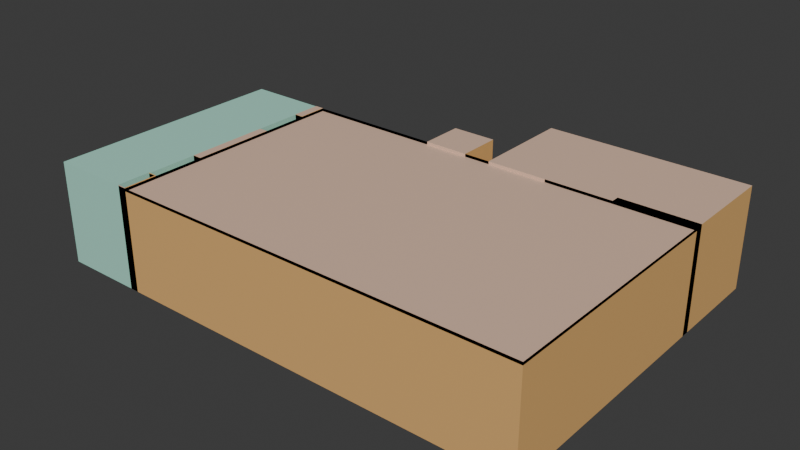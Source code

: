 # Source: office_room.blend  (saved by Blender 4.3.34; exported with 4.5.12 LTS)
import bpy
from mathutils import Matrix  # noqa: F401  (used for matrix-valued properties, if any)

bpy.ops.wm.read_factory_settings(use_empty=True)
scene = bpy.context.scene
scene.name = 'Scene'

# ---- collections
col_collection = bpy.data.collections.new('Collection'); scene.collection.children.link(col_collection)

# ---- materials (node trees are filled in below, after node groups)
mat_officeroof = bpy.data.materials.new('OfficeRoof')
mat_officeroof.diffuse_color = (0.8003, 0.6845, 0.06995, 1.0)
mat_bathroomwalls = bpy.data.materials.new('BathroomWalls')
mat_bathroomwalls.diffuse_color = (0.2717, 0.8001, 0.6752, 1.0)
mat_officefloor = bpy.data.materials.new('OfficeFloor')
mat_officefloor.alpha_threshold = 0.0
mat_officefloor.diffuse_color = (0.8009, 0.03698, 0.02765, 1.0)
mat_officefloor.roughness = 0.5
mat_officefloor.line_color = (0.0, 0.0, 0.0, 1.0)
mat_officewalls_001 = bpy.data.materials.new('OfficeWalls.001')
mat_officewalls_001.diffuse_color = (0.8001, 0.3744, 0.1233, 1.0)
mat_cubiclewall = bpy.data.materials.new('CubicleWall')
mat_cubiclewall.diffuse_color = (0.1271, 0.1676, 0.8001, 1.0)

# ---- material node trees
mat_officeroof.use_nodes = True; mat_officeroof.node_tree.nodes.clear()
_N = mat_officeroof.node_tree.nodes; _L = mat_officeroof.node_tree.links
n0 = _N.new('ShaderNodeBsdfPrincipled'); n0.name = 'Principled BSDF'; n0.location = (10, 300)
n0.inputs[0].default_value = (0.8001, 0.5478, 0.409, 1.0)
n1 = _N.new('ShaderNodeOutputMaterial'); n1.name = 'Material Output'; n1.location = (300, 300)
_L.new(n0.outputs[0], n1.inputs[0])
n1.is_active_output = True
mat_bathroomwalls.use_nodes = True; mat_bathroomwalls.node_tree.nodes.clear()
_N = mat_bathroomwalls.node_tree.nodes; _L = mat_bathroomwalls.node_tree.links
n0 = _N.new('ShaderNodeBsdfPrincipled'); n0.name = 'Principled BSDF'; n0.location = (10, 300)
n0.inputs[0].default_value = (0.4184, 0.8003, 0.6578, 1.0)
n1 = _N.new('ShaderNodeOutputMaterial'); n1.name = 'Material Output'; n1.location = (300, 300)
_L.new(n0.outputs[0], n1.inputs[0])
n1.is_active_output = True
mat_officefloor.use_nodes = True; mat_officefloor.node_tree.nodes.clear()
_N = mat_officefloor.node_tree.nodes; _L = mat_officefloor.node_tree.links
n0 = _N.new('ShaderNodeOutputMaterial'); n0.name = 'Material Output'; n0.location = (300, 300)
n1 = _N.new('ShaderNodeBsdfPrincipled'); n1.name = 'Principled BSDF'; n1.location = (10, 300)
n1.inputs[0].default_value = (0.114, 0.03169, 0.0087, 1.0)
n1.inputs[3].default_value = 1.45
_L.new(n1.outputs[0], n0.inputs[0])
n0.is_active_output = True
mat_officewalls_001.use_nodes = True; mat_officewalls_001.node_tree.nodes.clear()
_N = mat_officewalls_001.node_tree.nodes; _L = mat_officewalls_001.node_tree.links
n0 = _N.new('ShaderNodeBsdfPrincipled'); n0.name = 'Principled BSDF'; n0.location = (10, 300)
n0.inputs[0].default_value = (0.8004, 0.4644, 0.1689, 1.0)
n1 = _N.new('ShaderNodeOutputMaterial'); n1.name = 'Material Output'; n1.location = (300, 300)
_L.new(n0.outputs[0], n1.inputs[0])
n1.is_active_output = True
mat_cubiclewall.use_nodes = True; mat_cubiclewall.node_tree.nodes.clear()
_N = mat_cubiclewall.node_tree.nodes; _L = mat_cubiclewall.node_tree.links
n0 = _N.new('ShaderNodeBsdfPrincipled'); n0.name = 'Principled BSDF'; n0.location = (10, 300)
n0.inputs[0].default_value = (0.4602, 0.4525, 0.4036, 1.0)
n1 = _N.new('ShaderNodeOutputMaterial'); n1.name = 'Material Output'; n1.location = (300, 300)
_L.new(n0.outputs[0], n1.inputs[0])
n1.is_active_output = True

# ---- world
world_world = bpy.data.worlds.new('World'); scene.world = world_world
world_world.use_nodes = True; world_world.node_tree.nodes.clear()
_N = world_world.node_tree.nodes; _L = world_world.node_tree.links
n0 = _N.new('ShaderNodeOutputWorld'); n0.name = 'World Output'; n0.location = (300, 300)
n1 = _N.new('ShaderNodeBackground'); n1.name = 'Background'; n1.location = (10, 300)
n1.inputs[0].default_value = (0.05088, 0.05088, 0.05088, 1.0)
_L.new(n1.outputs[0], n0.inputs[0])
n0.is_active_output = True
world_world.color = (0.05088, 0.05088, 0.05088)
world_world.sun_shadow_jitter_overblur = 0.0

# ---- meshes
me_cube = bpy.data.meshes.new('Cube')
me_cube.from_pydata([(-1.0, -1.0, -1.0), (-1.0, -1.0, 1.0), (-1.0, 1.0, -1.0), (-1.0, 1.0, 1.0), (1.0, -1.0, -1.0), (1.0, -1.0, 1.0), (1.0, 1.0, -1.0), (1.0, 1.0, 1.0), (0.002529, 1.0, -1.0), (0.002529, 1.0, 1.0), (0.002529, -1.0, -1.0), (0.002529, -1.0, 1.0), (0.002529, 1.839, 1.0), (1.0, 1.839, 1.0), (1.0, 1.839, -1.0), (0.002529, 1.839, -1.0), (0.002529, 1.067, 1.0), (0.002529, 1.067, -1.0), (1.0, 1.067, -1.0), (1.0, 1.067, 1.0), (0.2956, 1.0, 1.0), (0.2956, -1.0, -1.0), (0.2956, 1.0, -1.0), (0.2956, -1.0, 1.0), (0.2956, 1.839, 1.0), (0.2956, 1.839, -1.0), (0.002529, 1.001, -1.008), (0.2956, 1.067, 1.0), (0.6245, 1.0, 1.0), (0.6245, -1.0, -1.0), (0.6245, 1.839, 1.0), (0.6245, 1.067, -1.0), (0.6245, 1.0, -1.0), (0.6245, -1.0, 1.0), (0.6245, 1.839, -1.0), (0.6245, 1.067, 1.0), (0.2956, 1.0, 0.9998), (0.002529, 1.0, 0.9998), (0.002529, 1.067, 0.9998), (0.2956, 1.067, 0.9998), (1.0, 1.0, 1.0), (1.0, 1.067, 1.0), (0.6245, 1.067, 1.0), (0.6245, 1.0, 1.0), (0.002529, 1.067, -1.008), (0.2956, 1.001, -1.008), (0.002529, 1.0, 0.1341), (0.6247, 1.0, 0.9998), (0.6247, 1.067, 0.9998), (0.6247, 1.067, 0.1341), (0.6247, 1.0, 0.1341), (-0.1262, 1.0, -1.0), (-0.1262, -1.0, 1.0), (-0.1262, 1.0, 1.0), (-0.1262, -1.0, -1.0), (-0.3428, 1.0, -1.0), (-0.3428, -1.0, 1.0), (-0.3428, 1.0, 1.0), (-0.3428, -1.0, -1.0), (-0.1262, 1.356, 1.0), (-0.1262, 1.356, -1.0), (-0.3428, 1.356, 1.0), (-0.3428, 1.356, -1.0), (-1.43, 1.0, -1.0), (-1.43, -1.0, -1.0), (-1.43, -1.0, 1.0), (-1.43, 1.0, 1.0), (-1.044, -1.0, -1.0), (-1.044, 1.0, -1.0), (-1.044, -1.0, 1.0), (-1.044, 1.0, 1.0), (-1.0, -0.7293, -1.0), (-1.0, -0.7293, 1.0), (-1.43, -0.7293, -1.0), (-1.43, -0.7293, 1.0), (-1.044, -0.7293, -1.0), (-1.044, -0.7293, 1.0), (-1.0, -0.3137, 1.0), (-1.43, -0.3137, 1.0), (-1.044, -0.3137, -1.0), (-1.0, -0.3137, -1.0), (-1.43, -0.3137, -1.0), (-1.044, -0.3137, 1.0), (-1.0, 0.7595, 1.0), (-1.43, 0.7595, 1.0), (-1.044, 0.7595, -1.0), (-1.0, 0.7595, -1.0), (-1.43, 0.7595, -1.0), (-1.044, 0.7595, 1.0), (-1.0, 0.3681, -1.0), (-1.43, 0.3681, -1.0), (-1.044, 0.3681, 1.0), (-1.0, 0.3681, 1.0), (-1.43, 0.3681, 1.0), (-1.044, 0.3681, -1.0), (-1.0, -0.7293, 0.994), (-1.0, -1.0, 0.994), (-1.044, -1.0, 0.994), (-1.044, -0.7293, 0.994), (-1.0, 0.3681, 1.002), (-1.0, -0.3137, 1.002), (-1.044, -0.3137, 1.002), (-1.044, 0.3681, 1.002), (-1.0, 1.0, 1.007), (-1.044, 1.0, 1.007), (-1.044, 0.7595, 1.007), (-1.0, 0.7595, 1.007), (-1.0, 0.3681, 0.6888), (-1.0, 0.7595, 0.6888), (-1.044, 0.7595, 0.6888), (-1.044, 0.3681, 0.6888), (-1.044, -0.3137, 0.7321), (-1.044, -0.7293, 0.7321), (-1.0, -0.7293, 0.7321), (-1.0, -0.3137, 0.7321), (0.2956, 1.0, 0.5207), (0.2956, 1.067, 0.5207), (0.6247, 1.0, 0.5207), (0.6247, 1.067, 0.5207), (0.002529, 1.067, -1.0), (0.2956, 1.067, -1.0), (0.002529, 1.067, 0.1341), (0.2956, 1.067, -1.008), (0.002529, 1.001, 0.9998), (0.2956, 1.001, 0.9998), (0.002529, 1.001, 0.1341), (0.2956, 1.067, 0.9991), (0.002529, 1.067, 0.9991), (0.2956, 1.001, 0.9991), (0.002529, 1.001, 0.9991), (-1.0, -1.0, 1.016), (-1.0, -0.7293, 1.016), (-1.044, -1.0, 1.016), (-1.044, -0.7293, 1.016), (-1.0, 0.7595, 0.9441), (-1.0, 1.0, 0.9441), (0.6245, 1.0, 0.9441), (1.0, 1.0, 0.9441), (1.0, -1.0, 0.9441), (-0.3428, -1.0, 0.9441), (-1.0, -1.0, 0.9441), (-0.1262, 1.0, 0.9441), (0.002529, 1.0, 0.9441), (0.2956, -1.0, 0.9441), (0.002529, -1.0, 0.9441), (0.2956, 1.0, 0.9441), (0.6245, -1.0, 0.9441), (-0.3428, 1.0, 0.9441), (-0.1262, -1.0, 0.9441), (-1.0, -0.7293, 0.9441), (-1.0, -0.3137, 0.9441), (-1.0, 0.3681, 0.9441)], [], [(70, 66, 63, 68), (17, 15, 12, 16), (6, 4, 5, 7), (75, 98, 95, 71), (0, 67, 97, 96), (68, 2, 103, 104), (51, 8, 9, 53), (67, 64, 65, 69), (19, 13, 14, 18), (22, 32, 31, 18, 14, 34, 25, 15, 17, 119, 120), (3, 2, 68, 70), (128, 129, 26, 45), (28, 7, 19, 35), (7, 6, 18, 19), (44, 122, 45, 26), (9, 20, 27, 16), (129, 127, 44, 26), (30, 24, 12, 15, 25, 34, 14, 13), (89, 99, 100, 80), (0, 1, 69, 67), (62, 60, 59, 61), (35, 27, 16, 12, 24, 30, 13, 19), (55, 62, 61, 57), (23, 11, 144, 143), (6, 40, 43, 32), (20, 28, 35, 27), (83, 3, 70, 88), (2, 55, 57, 3), (36, 37, 38, 39), (127, 126, 122, 44), (47, 36, 115, 117), (40, 43, 42, 41), (31, 42, 41, 18), (18, 6, 40, 41), (32, 43, 42, 31), (126, 128, 45, 122), (49, 50, 47, 48), (36, 39, 116, 115), (115, 116, 118, 117), (39, 48, 118, 116), (56, 52, 11, 23, 33, 5, 4, 29, 21, 10, 54, 58, 0, 1), (53, 59, 60, 51), (51, 60, 62, 55), (57, 61, 59, 53), (32, 22, 8, 51, 55, 2, 86, 89, 80, 71, 0, 58, 54, 10, 21, 29, 4, 6), (96, 97, 132, 130), (88, 91, 82, 76, 69, 65, 74, 78, 93, 84, 66, 70), (107, 110, 109, 108), (80, 79, 75, 71), (95, 131, 130, 96), (94, 102, 99, 89), (2, 103, 106, 86), (77, 82, 111, 114), (80, 100, 101, 79), (67, 97, 98, 75), (84, 93, 78, 74, 65, 64, 73, 81, 90, 87, 63, 66), (85, 105, 104, 68), (83, 88, 109, 108), (103, 106, 105, 104), (99, 100, 101, 102), (71, 95, 96, 0), (79, 101, 102, 94), (77, 92, 91, 82), (86, 106, 105, 85), (86, 85, 94, 89), (75, 79, 94, 85, 68, 63, 87, 90, 81, 73, 64, 67), (91, 92, 107, 110), (88, 109, 110, 91), (92, 107, 108, 83), (113, 112, 111, 114), (76, 72, 113, 112), (72, 113, 114, 77), (82, 111, 112, 76), (125, 123, 38, 37, 46), (48, 47, 117, 118), (17, 119, 121), (127, 129, 128, 126), (39, 38, 123, 124), (98, 95, 131, 133), (97, 132, 133, 98), (147, 141, 142, 145, 136, 137, 138, 146, 143, 144, 148, 139, 140, 149, 150, 151, 134, 135), (7, 5, 138, 137), (1, 72, 149, 140), (33, 23, 143, 146), (57, 53, 141, 147), (83, 3, 135, 134), (5, 33, 146, 138), (11, 52, 148, 144), (72, 77, 150, 149), (56, 1, 140, 139), (52, 56, 139, 148), (28, 7, 137, 136), (3, 57, 147, 135), (9, 20, 145, 142), (53, 9, 142, 141), (20, 28, 136, 145), (77, 92, 151, 150), (92, 83, 134, 151)])
me_cube.polygons.foreach_set('material_index', [1, 3, 3, 3, 0, 0, 3, 1, 3, 2, 3, 3, 0, 0, 0, 0, 0, 3, 3, 3, 3, 0, 3, 3, 3, 0, 0, 3, 0, 3, 3, 0, 3, 3, 3, 3, 0, 0, 3, 3, 3, 3, 2, 0, 2, 0, 1, 3, 2, 3, 0, 3, 0, 3, 1, 1, 1, 0, 0, 0, 3, 1, 0, 3, 2, 1, 0, 1, 3, 3, 0, 3, 1, 0, 0, 0, 0, 0, 3, 1, 0, 3, 0, 3, 0, 0, 3, 3, 3, 3, 3, 0, 3, 0, 3, 0, 0, 3])
_uv = me_cube.uv_layers.new(name='UVMap')
_uv.uv.foreach_set('vector', [0.625, 0.25, 0.625, 0.25, 0.375, 0.25, 0.375, 0.25, 0.375, 0.375, 0.375, 0.375, 0.625, 0.375, 0.625, 0.375, 0.375, 0.5, 0.375, 0.75, 0.625, 0.75, 0.625, 0.5, 0.125, 0.625, 0.125, 0.625, 0.125, 0.625, 0.125, 0.625, 0.375, 1.0, 0.375, 1.0, 0.375, 1.0, 0.375, 1.0, 0.375, 0.25, 0.375, 0.25, 0.375, 0.25, 0.375, 0.25, 0.375, 0.3125, 0.375, 0.375, 0.625, 0.375, 0.625, 0.3125, 0.375, 1.0, 0.375, 1.0, 0.625, 1.0, 0.625, 1.0, 0.625, 0.5, 0.625, 0.5, 0.375, 0.5, 0.375, 0.5, 0.3125, 0.5, 0.3438, 0.5, 0.3438, 0.5, 0.375, 0.5, 0.375, 0.5, 0.3438, 0.5, 0.3125, 0.5, 0.25, 0.5, 0.25, 0.5, 0.25, 0.5, 0.3125, 0.5, 0.625, 0.25, 0.375, 0.25, 0.375, 0.25, 0.625, 0.25, 0.3125, 0.5, 0.25, 0.5, 0.25, 0.5, 0.3125, 0.5, 0.6562, 0.5, 0.625, 0.5, 0.625, 0.5, 0.6562, 0.5, 0.625, 0.5, 0.375, 0.5, 0.375, 0.5, 0.625, 0.5, 0.25, 0.5, 0.3125, 0.5, 0.3125, 0.5, 0.25, 0.5, 0.75, 0.5, 0.6875, 0.5, 0.6875, 0.5, 0.75, 0.5, 0.25, 0.5, 0.25, 0.5, 0.25, 0.5, 0.25, 0.5, 0.625, 0.4688, 0.625, 0.4375, 0.625, 0.375, 0.375, 0.375, 0.375, 0.4375, 0.375, 0.4688, 0.375, 0.5, 0.625, 0.5, 0.125, 0.5469, 0.125, 0.5469, 0.125, 0.5625, 0.125, 0.5625, 0.375, 1.0, 0.625, 1.0, 0.625, 1.0, 0.375, 1.0, 0.375, 0.2812, 0.375, 0.3125, 0.625, 0.3125, 0.625, 0.2812, 0.6562, 0.5, 0.6875, 0.5, 0.75, 0.5, 0.75, 0.5, 0.6875, 0.5, 0.6562, 0.5, 0.625, 0.5, 0.625, 0.5, 0.375, 0.2812, 0.375, 0.2812, 0.625, 0.2812, 0.625, 0.2812, 0.625, 0.8125, 0.625, 0.875, 0.625, 0.875, 0.625, 0.8125, 0.375, 0.5, 0.375, 0.5, 0.3438, 0.5, 0.3438, 0.5, 0.6875, 0.5, 0.6562, 0.5, 0.6562, 0.5, 0.6875, 0.5, 0.875, 0.5312, 0.875, 0.5, 0.875, 0.5, 0.875, 0.5312, 0.375, 0.25, 0.375, 0.2812, 0.625, 0.2812, 0.625, 0.25, 0.3125, 0.5, 0.25, 0.5, 0.25, 0.5, 0.3125, 0.5, 0.25, 0.5, 0.3125, 0.5, 0.3125, 0.5, 0.25, 0.5, 0.0, 0.0, 0.0, 0.0, 0.0, 0.0, 0.0, 0.0, 0.375, 0.5, 0.3438, 0.5, 0.3438, 0.5, 0.375, 0.5, 0.3438, 0.5, 0.3438, 0.5, 0.375, 0.5, 0.375, 0.5, 0.375, 0.5, 0.375, 0.5, 0.375, 0.5, 0.375, 0.5, 0.3438, 0.5, 0.3438, 0.5, 0.3438, 0.5, 0.3438, 0.5, 0.3125, 0.5, 0.3125, 0.5, 0.3125, 0.5, 0.3125, 0.5, 0.3125, 0.5, 0.3125, 0.5, 0.3125, 0.5, 0.3125, 0.5, 0.3125, 0.5, 0.3125, 0.5, 0.3125, 0.5, 0.3125, 0.5, 0.3125, 0.5, 0.3125, 0.5, 0.3125, 0.5, 0.3125, 0.5, 0.0, 0.0, 0.0, 0.0, 0.0, 0.0, 0.0, 0.0, 0.625, 0.9688, 0.625, 0.9375, 0.625, 0.875, 0.625, 0.8125, 0.625, 0.7812, 0.625, 0.75, 0.375, 0.75, 0.375, 0.7812, 0.375, 0.8125, 0.375, 0.875, 0.375, 0.9375, 0.375, 0.9688, 0.375, 1.0, 0.625, 1.0, 0.625, 0.3125, 0.625, 0.3125, 0.375, 0.3125, 0.375, 0.3125, 0.1875, 0.5, 0.1875, 0.5, 0.1562, 0.5, 0.1562, 0.5, 0.8438, 0.5, 0.8438, 0.5, 0.8125, 0.5, 0.8125, 0.5, 0.3438, 0.5, 0.3125, 0.5, 0.25, 0.5, 0.1875, 0.5, 0.1562, 0.5, 0.125, 0.5, 0.125, 0.5312, 0.125, 0.5469, 0.125, 0.5625, 0.125, 0.625, 0.125, 0.75, 0.1562, 0.75, 0.1875, 0.75, 0.25, 0.75, 0.3125, 0.75, 0.3438, 0.75, 0.375, 0.75, 0.375, 0.5, 0.375, 1.0, 0.375, 1.0, 0.375, 1.0, 0.375, 1.0, 0.875, 0.5312, 0.875, 0.5469, 0.875, 0.5625, 0.875, 0.625, 0.875, 0.75, 0.875, 0.75, 0.875, 0.625, 0.875, 0.5625, 0.875, 0.5469, 0.875, 0.5312, 0.875, 0.5, 0.875, 0.5, 0.875, 0.5469, 0.875, 0.5469, 0.875, 0.5312, 0.875, 0.5312, 0.125, 0.5625, 0.125, 0.5625, 0.125, 0.625, 0.125, 0.625, 0.125, 0.625, 0.125, 0.625, 0.125, 0.75, 0.125, 0.75, 0.125, 0.5469, 0.125, 0.5469, 0.125, 0.5469, 0.125, 0.5469, 0.125, 0.5, 0.125, 0.5, 0.125, 0.5312, 0.125, 0.5312, 0.875, 0.5625, 0.875, 0.5625, 0.875, 0.5625, 0.875, 0.5625, 0.125, 0.5625, 0.125, 0.5625, 0.125, 0.5625, 0.125, 0.5625, 0.125, 0.75, 0.125, 0.75, 0.125, 0.625, 0.125, 0.625, 0.625, 0.2188, 0.625, 0.2031, 0.625, 0.1875, 0.625, 0.125, 0.625, 0.0, 0.375, 0.0, 0.375, 0.125, 0.375, 0.1875, 0.375, 0.2031, 0.375, 0.2188, 0.375, 0.25, 0.625, 0.25, 0.125, 0.5312, 0.125, 0.5312, 0.125, 0.5, 0.125, 0.5, 0.875, 0.5312, 0.875, 0.5312, 0.875, 0.5312, 0.875, 0.5312, 0.125, 0.5, 0.125, 0.5312, 0.125, 0.5312, 0.125, 0.5, 0.125, 0.5469, 0.125, 0.5625, 0.125, 0.5625, 0.125, 0.5469, 0.125, 0.625, 0.125, 0.625, 0.125, 0.75, 0.125, 0.75, 0.125, 0.5625, 0.125, 0.5625, 0.125, 0.5469, 0.125, 0.5469, 0.875, 0.5625, 0.875, 0.5469, 0.875, 0.5469, 0.875, 0.5625, 0.125, 0.5312, 0.125, 0.5312, 0.125, 0.5312, 0.125, 0.5312, 0.125, 0.5312, 0.125, 0.5312, 0.125, 0.5469, 0.125, 0.5469, 0.125, 0.625, 0.125, 0.5625, 0.125, 0.5469, 0.125, 0.5312, 0.125, 0.5, 0.125, 0.5, 0.125, 0.5312, 0.125, 0.5469, 0.125, 0.5625, 0.125, 0.625, 0.125, 0.75, 0.125, 0.75, 0.875, 0.5469, 0.875, 0.5469, 0.875, 0.5469, 0.875, 0.5469, 0.875, 0.5312, 0.875, 0.5312, 0.875, 0.5469, 0.875, 0.5469, 0.875, 0.5469, 0.875, 0.5469, 0.875, 0.5312, 0.875, 0.5312, 0.875, 0.625, 0.875, 0.625, 0.875, 0.5625, 0.875, 0.5625, 0.875, 0.625, 0.875, 0.625, 0.875, 0.625, 0.875, 0.625, 0.875, 0.625, 0.875, 0.625, 0.875, 0.5625, 0.875, 0.5625, 0.875, 0.5625, 0.875, 0.5625, 0.875, 0.625, 0.875, 0.625, 0.375, 0.375, 0.375, 0.375, 0.375, 0.375, 0.375, 0.375, 0.375, 0.375, 0.3125, 0.5, 0.3125, 0.5, 0.3125, 0.5, 0.3125, 0.5, 0.375, 0.375, 0.375, 0.375, 0.375, 0.375, 0.25, 0.5, 0.25, 0.5, 0.3125, 0.5, 0.3125, 0.5, 0.3125, 0.5, 0.25, 0.5, 0.25, 0.5, 0.3125, 0.5, 0.125, 0.625, 0.125, 0.625, 0.125, 0.625, 0.125, 0.625, 0.125, 0.75, 0.125, 0.75, 0.125, 0.625, 0.125, 0.625, 0.8438, 0.5, 0.8125, 0.5, 0.75, 0.5, 0.6875, 0.5, 0.6562, 0.5, 0.625, 0.5, 0.625, 0.75, 0.6562, 0.75, 0.6875, 0.75, 0.75, 0.75, 0.8125, 0.75, 0.8438, 0.75, 0.875, 0.75, 0.875, 0.625, 0.875, 0.5625, 0.875, 0.5469, 0.875, 0.5312, 0.875, 0.5, 0.625, 0.5, 0.625, 0.75, 0.625, 0.75, 0.625, 0.5, 0.875, 0.75, 0.875, 0.625, 0.875, 0.625, 0.875, 0.75, 0.625, 0.7812, 0.625, 0.8125, 0.625, 0.8125, 0.625, 0.7812, 0.8438, 0.5, 0.8125, 0.5, 0.8125, 0.5, 0.8438, 0.5, 0.875, 0.5312, 0.875, 0.5, 0.875, 0.5, 0.875, 0.5312, 0.625, 0.75, 0.625, 0.7812, 0.625, 0.7812, 0.625, 0.75, 0.625, 0.875, 0.625, 0.9375, 0.625, 0.9375, 0.625, 0.875, 0.875, 0.625, 0.875, 0.5625, 0.875, 0.5625, 0.875, 0.625, 0.625, 0.9688, 0.625, 1.0, 0.625, 1.0, 0.625, 0.9688, 0.625, 0.9375, 0.625, 0.9688, 0.625, 0.9688, 0.625, 0.9375, 0.6562, 0.5, 0.625, 0.5, 0.625, 0.5, 0.6562, 0.5, 0.625, 0.25, 0.625, 0.2812, 0.625, 0.2812, 0.625, 0.25, 0.75, 0.5, 0.6875, 0.5, 0.6875, 0.5, 0.75, 0.5, 0.625, 0.3125, 0.625, 0.375, 0.625, 0.375, 0.625, 0.3125, 0.6875, 0.5, 0.6562, 0.5, 0.6562, 0.5, 0.6875, 0.5, 0.875, 0.5625, 0.875, 0.5469, 0.875, 0.5469, 0.875, 0.5625, 0.875, 0.5469, 0.875, 0.5312, 0.875, 0.5312, 0.875, 0.5469])
me_cube.materials.append(mat_officeroof)
me_cube.materials.append(mat_bathroomwalls)
me_cube.materials.append(mat_officefloor)
me_cube.materials.append(mat_officewalls_001)
me_cube.update()
me_cube_002 = bpy.data.meshes.new('Cube.002')
me_cube_002.from_pydata([(-1.0, -1.0, -1.0), (-1.0, -1.0, 1.0), (-1.0, 1.0, -1.0), (-1.0, 1.0, 1.0), (1.0, -1.0, -1.0), (1.0, -1.0, 1.0), (1.0, 1.0, -1.0), (1.0, 1.0, 1.0), (-0.836, 1.0, -1.0), (-0.836, 1.0, 1.0), (-0.836, -1.0, -1.0), (-0.836, -1.0, 1.0), (-1.0, -21.1, -1.0), (-1.0, -21.1, 1.0), (-0.836, -21.1, 1.0), (-0.836, -21.1, -1.0), (-1.0, -21.1, -1.0), (-1.0, -21.1, 1.0), (-0.836, -21.1, 1.0), (-0.836, -21.1, -1.0)], [], [(0, 1, 3, 2), (8, 9, 7, 6), (6, 7, 5, 4), (10, 11, 14, 15), (8, 6, 4, 10), (9, 3, 1, 11), (7, 9, 11, 5), (2, 8, 10, 0), (4, 5, 11, 10), (2, 3, 9, 8), (13, 12, 16, 17), (0, 10, 15, 12), (1, 0, 12, 13), (11, 1, 13, 14), (19, 18, 17, 16), (15, 14, 18, 19), (14, 13, 17, 18), (12, 15, 19, 16)])
_uv = me_cube_002.uv_layers.new(name='UVMap')
_uv.uv.foreach_set('vector', [0.375, 0.0, 0.625, 0.0, 0.625, 0.25, 0.375, 0.25, 0.375, 0.375, 0.625, 0.375, 0.625, 0.5, 0.375, 0.5, 0.375, 0.5, 0.625, 0.5, 0.625, 0.75, 0.375, 0.75, 0.375, 0.875, 0.625, 0.875, 0.625, 0.875, 0.375, 0.875, 0.25, 0.5, 0.375, 0.5, 0.375, 0.75, 0.25, 0.75, 0.75, 0.5, 0.875, 0.5, 0.875, 0.75, 0.75, 0.75, 0.625, 0.5, 0.75, 0.5, 0.75, 0.75, 0.625, 0.75, 0.125, 0.5, 0.25, 0.5, 0.25, 0.75, 0.125, 0.75, 0.375, 0.75, 0.625, 0.75, 0.625, 0.875, 0.375, 0.875, 0.375, 0.25, 0.625, 0.25, 0.625, 0.375, 0.375, 0.375, 0.625, 0.0, 0.375, 0.0, 0.375, 0.0, 0.625, 0.0, 0.125, 0.75, 0.25, 0.75, 0.25, 0.75, 0.125, 0.75, 0.625, 0.0, 0.375, 0.0, 0.375, 0.0, 0.625, 0.0, 0.75, 0.75, 0.875, 0.75, 0.875, 0.75, 0.75, 0.75, 0.375, 0.875, 0.625, 0.875, 0.625, 1.0, 0.375, 1.0, 0.375, 0.875, 0.625, 0.875, 0.625, 0.875, 0.375, 0.875, 0.75, 0.75, 0.875, 0.75, 0.875, 0.75, 0.75, 0.75, 0.125, 0.75, 0.25, 0.75, 0.25, 0.75, 0.125, 0.75])
me_cube_002.materials.append(mat_cubiclewall)
me_cube_002.update()
arm_metarig = bpy.data.armatures.new('metarig')  # bones are not reproduced

# ---- objects
ob_metarig = bpy.data.objects.new('metarig', arm_metarig)
ob_cube = bpy.data.objects.new('Cube', me_cube)
ob_cubiclewalls = bpy.data.objects.new('CubicleWalls', me_cube_002)

# ---- transforms, parenting, visibility, modifiers, constraints
ob_metarig.location = (-0.09258, -0.3611, -0.9599)
ob_cube.location = (0.0, 0.0, 0.0)
ob_cube.scale = (10.0, 6.0, 2.5)
ob_cubiclewalls.location = (0.0, 0.0, 0.0)
ob_cubiclewalls.scale = (1.2, 0.1, 1.0)
_m = ob_cubiclewalls.modifiers.new('Mirror', 'MIRROR')

# ---- collection membership
scene.collection.objects.link(ob_metarig)
scene.collection.objects.link(ob_cube)
scene.collection.objects.link(ob_cubiclewalls)

# ---- scene / render settings (as saved in the file)
scene.frame_start = 1; scene.frame_end = 250; scene.frame_set(1)
scene.render.engine = 'BLENDER_EEVEE_NEXT'
bpy.context.view_layer.update()

# ---- added for rendering (the .blend has no active camera and no usable light): camera, sun
cam_auto = bpy.data.cameras.new('AutoCamera')
cam_auto.lens = 50.0
cam_auto.sensor_width = 36.0
cam_auto.clip_end = 1000.0
ob_auto_camera = bpy.data.objects.new('AutoCamera', cam_auto)
scene.collection.objects.link(ob_auto_camera)
ob_auto_camera.location = (25.7015, -30.9041, 22.29)
ob_auto_camera.rotation_euler = (1.09748, -7.21219e-08, 0.694738)
scene.camera = ob_auto_camera
light_auto_sun = bpy.data.lights.new('AutoSun', 'SUN')
light_auto_sun.energy = 3.0
light_auto_sun.angle = 0.0523599
ob_auto_sun = bpy.data.objects.new('AutoSun', light_auto_sun)
scene.collection.objects.link(ob_auto_sun)
ob_auto_sun.rotation_euler = (0.872665, 0.174533, 0.523599)
bpy.context.view_layer.update()
